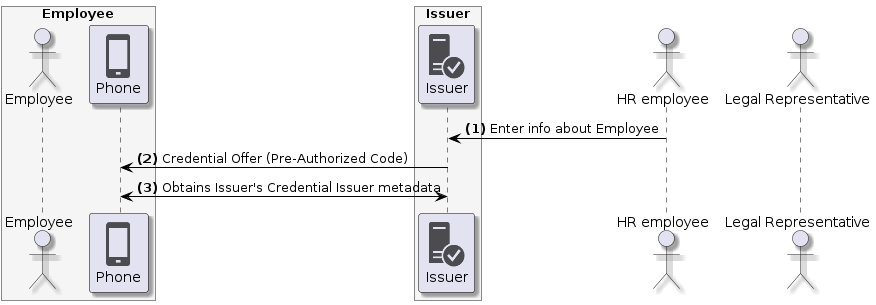

The diagram above was rendered by PlantUML. Its source (embedded in the PNG):
@startuml
skinparam shadowing true
skinparam ParticipantBorderColor black
skinparam arrowcolor black
skinparam SequenceLifeLineBorderColor black
skinparam SequenceLifeLineBackgroundColor PapayaWhip
!include <tupadr3/common>
!include <office/Servers/database_server>
!include <office/Servers/application_server>
!include <office/Concepts/firewall_orange>
!include <office/Clouds/cloud_disaster_red>
!include <office/Devices/cell_phone_generic>
!include <office/Devices/device_laptop>
!include <office/Security/trusted_application_server>
!include <office/Users/user>

box "Employee" #WhiteSmoke
    actor "Employee" as user
    participant "<$cell_phone_generic>\nPhone" as wallet
end box

box "Issuer" #WhiteSmoke
    participant "<$trusted_application_server>\nIssuer" as issuer
end box

actor "HR employee" as hr
actor "Legal Representative" as representative

hr -> issuer: **(1)** Enter info about Employee
issuer -> wallet: **(2)** Credential Offer (Pre-Authorized Code)
wallet <-> issuer: **(3)** Obtains Issuer's Credential Issuer metadata
@enduml